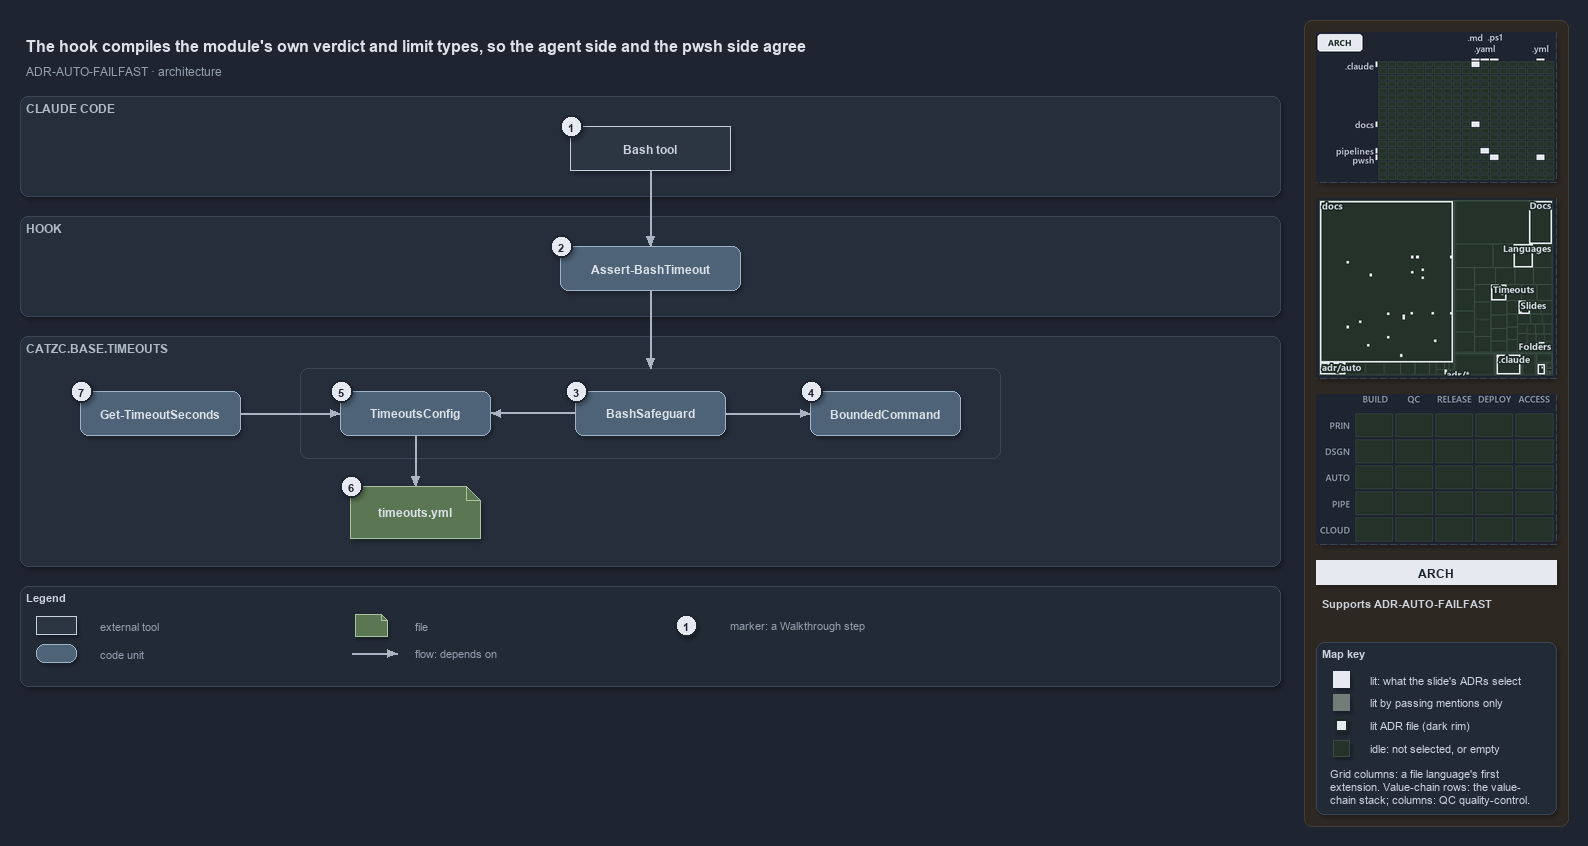

The diagram above was exported from draw.io. Its source (the exported page's mxGraphModel, read from the mxfile embedded in the PNG):
<mxGraphModel dx="1024" dy="768" grid="0" gridSize="10" guides="1" tooltips="1" connect="1" arrows="1" fold="1" page="1" pageScale="1" pageWidth="1572" pageHeight="690" background="#1E2430" math="0" shadow="1">
  <root>
    <mxCell id="0" />
    <mxCell id="1" parent="0" />
    <mxCell id="sidebar-bg" value="" style="rounded=1;arcSize=2;html=1;fillColor=#2E2823;strokeColor=#453C33;shadow=0;" vertex="1" parent="1">
      <mxGeometry x="1304" y="4" width="264" height="806" as="geometry" />
    </mxCell>
    <mxCell id="title" value="The hook compiles the module's own verdict and limit types, so the agent side and the pwsh side agree" style="text;html=1;align=left;verticalAlign=middle;fontSize=16;fontStyle=1;fontColor=#DDE2E9;" vertex="1" parent="1">
      <mxGeometry x="20" y="14" width="1260" height="30" as="geometry" />
    </mxCell>
    <mxCell id="subtitle" value="ADR-AUTO-FAILFAST &amp;#183; architecture" style="text;html=1;align=left;verticalAlign=middle;fontSize=12;fontColor=#949FAE;" vertex="1" parent="1">
      <mxGeometry x="20" y="44" width="1240" height="20" as="geometry" />
    </mxCell>
    <mxCell id="band-claude" value="CLAUDE CODE" style="rounded=1;html=1;arcSize=3;fillColor=#262E3B;strokeColor=#3A4555;verticalAlign=top;align=left;spacingLeft=8;fontStyle=1;fontSize=12;fontColor=#B0BAC7;" vertex="1" parent="1">
      <mxGeometry x="20" y="80" width="1260" height="100" as="geometry" />
    </mxCell>
    <mxCell id="band-hook" value="HOOK" style="rounded=1;html=1;arcSize=3;fillColor=#262E3B;strokeColor=#3A4555;verticalAlign=top;align=left;spacingLeft=8;fontStyle=1;fontSize=12;fontColor=#B0BAC7;" vertex="1" parent="1">
      <mxGeometry x="20" y="200" width="1260" height="100" as="geometry" />
    </mxCell>
    <mxCell id="band-module" value="CATZC.BASE.TIMEOUTS" style="rounded=1;html=1;arcSize=3;fillColor=#262E3B;strokeColor=#3A4555;verticalAlign=top;align=left;spacingLeft=8;fontStyle=1;fontSize=12;fontColor=#B0BAC7;" vertex="1" parent="1">
      <mxGeometry x="20" y="320" width="1260" height="230" as="geometry" />
    </mxCell>
    <mxCell id="g-bash" value="&lt;b&gt;Bash tool&lt;/b&gt;" style="rounded=0;whiteSpace=wrap;html=1;fillColor=#2C3542;strokeColor=#C7D0DB;fontColor=#CDD3DC;fontSize=12;" vertex="1" parent="1">
      <mxGeometry x="570" y="110" width="160" height="44" as="geometry" />
    </mxCell>
    <mxCell id="g-hook" value="&lt;b&gt;Assert-BashTimeout&lt;/b&gt;" style="rounded=1;whiteSpace=wrap;html=1;arcSize=20;fillColor=#4E6378;strokeColor=#9FB3C8;fontColor=#DDE2E9;fontSize=12;" vertex="1" parent="1">
      <mxGeometry x="560" y="230" width="180" height="44" as="geometry" />
    </mxCell>
    <mxCell id="frame-compiled" value="" style="rounded=1;html=1;arcSize=6;fillColor=none;strokeColor=#3A4555;" vertex="1" parent="1">
      <mxGeometry x="300" y="352" width="700" height="90" as="geometry" />
    </mxCell>
    <mxCell id="g-config" value="&lt;b&gt;TimeoutsConfig&lt;/b&gt;" style="rounded=1;whiteSpace=wrap;html=1;arcSize=20;fillColor=#4E6378;strokeColor=#9FB3C8;fontColor=#DDE2E9;fontSize=12;" vertex="1" parent="1">
      <mxGeometry x="340" y="375" width="150" height="44" as="geometry" />
    </mxCell>
    <mxCell id="g-safeguard" value="&lt;b&gt;BashSafeguard&lt;/b&gt;" style="rounded=1;whiteSpace=wrap;html=1;arcSize=20;fillColor=#4E6378;strokeColor=#9FB3C8;fontColor=#DDE2E9;fontSize=12;" vertex="1" parent="1">
      <mxGeometry x="575" y="375" width="150" height="44" as="geometry" />
    </mxCell>
    <mxCell id="g-bounded" value="&lt;b&gt;BoundedCommand&lt;/b&gt;" style="rounded=1;whiteSpace=wrap;html=1;arcSize=20;fillColor=#4E6378;strokeColor=#9FB3C8;fontColor=#DDE2E9;fontSize=12;" vertex="1" parent="1">
      <mxGeometry x="810" y="375" width="150" height="44" as="geometry" />
    </mxCell>
    <mxCell id="g-get" value="&lt;b&gt;Get-TimeoutSeconds&lt;/b&gt;" style="rounded=1;whiteSpace=wrap;html=1;arcSize=20;fillColor=#4E6378;strokeColor=#9FB3C8;fontColor=#DDE2E9;fontSize=12;" vertex="1" parent="1">
      <mxGeometry x="80" y="375" width="160" height="44" as="geometry" />
    </mxCell>
    <mxCell id="g-yml" value="&lt;b&gt;timeouts.yml&lt;/b&gt;" style="shape=note;size=14;whiteSpace=wrap;html=1;fillColor=#5B7653;strokeColor=#A9C29F;fontColor=#DDE2E9;fontSize=12;" vertex="1" parent="1">
      <mxGeometry x="350" y="470" width="130" height="52" as="geometry" />
    </mxCell>
    <mxCell id="p-e-bash-hook-a" value="" style="text;html=1;strokeColor=none;fillColor=none;" vertex="1" parent="1">
      <mxGeometry x="650" y="154" width="1" height="1" as="geometry" />
    </mxCell>
    <mxCell id="p-e-bash-hook-b" value="" style="text;html=1;strokeColor=none;fillColor=none;" vertex="1" parent="1">
      <mxGeometry x="650" y="230" width="1" height="1" as="geometry" />
    </mxCell>
    <mxCell id="e-bash-hook" value="" style="edgeStyle=orthogonalEdgeStyle;rounded=1;html=1;fontSize=10;fontColor=#CDD3DC;endArrow=block;strokeColor=#AAB4C3;shadow=0;" edge="1" parent="1" source="p-e-bash-hook-a" target="p-e-bash-hook-b">
      <mxGeometry relative="1" as="geometry" />
    </mxCell>
    <mxCell id="p-e-hook-frame-a" value="" style="text;html=1;strokeColor=none;fillColor=none;" vertex="1" parent="1">
      <mxGeometry x="650" y="274" width="1" height="1" as="geometry" />
    </mxCell>
    <mxCell id="p-e-hook-frame-b" value="" style="text;html=1;strokeColor=none;fillColor=none;" vertex="1" parent="1">
      <mxGeometry x="650" y="352" width="1" height="1" as="geometry" />
    </mxCell>
    <mxCell id="e-hook-frame" value="" style="edgeStyle=orthogonalEdgeStyle;rounded=1;html=1;fontSize=10;fontColor=#CDD3DC;endArrow=block;strokeColor=#AAB4C3;shadow=0;" edge="1" parent="1" source="p-e-hook-frame-a" target="p-e-hook-frame-b">
      <mxGeometry relative="1" as="geometry" />
    </mxCell>
    <mxCell id="p-e-safeguard-config-a" value="" style="text;html=1;strokeColor=none;fillColor=none;" vertex="1" parent="1">
      <mxGeometry x="575" y="397" width="1" height="1" as="geometry" />
    </mxCell>
    <mxCell id="p-e-safeguard-config-b" value="" style="text;html=1;strokeColor=none;fillColor=none;" vertex="1" parent="1">
      <mxGeometry x="490" y="397" width="1" height="1" as="geometry" />
    </mxCell>
    <mxCell id="e-safeguard-config" value="" style="edgeStyle=orthogonalEdgeStyle;rounded=1;html=1;fontSize=10;fontColor=#CDD3DC;endArrow=block;strokeColor=#AAB4C3;shadow=0;" edge="1" parent="1" source="p-e-safeguard-config-a" target="p-e-safeguard-config-b">
      <mxGeometry relative="1" as="geometry" />
    </mxCell>
    <mxCell id="p-e-safeguard-bounded-a" value="" style="text;html=1;strokeColor=none;fillColor=none;" vertex="1" parent="1">
      <mxGeometry x="725" y="397" width="1" height="1" as="geometry" />
    </mxCell>
    <mxCell id="p-e-safeguard-bounded-b" value="" style="text;html=1;strokeColor=none;fillColor=none;" vertex="1" parent="1">
      <mxGeometry x="810" y="397" width="1" height="1" as="geometry" />
    </mxCell>
    <mxCell id="e-safeguard-bounded" value="" style="edgeStyle=orthogonalEdgeStyle;rounded=1;html=1;fontSize=10;fontColor=#CDD3DC;endArrow=block;strokeColor=#AAB4C3;shadow=0;" edge="1" parent="1" source="p-e-safeguard-bounded-a" target="p-e-safeguard-bounded-b">
      <mxGeometry relative="1" as="geometry" />
    </mxCell>
    <mxCell id="p-e-get-config-a" value="" style="text;html=1;strokeColor=none;fillColor=none;" vertex="1" parent="1">
      <mxGeometry x="240" y="397" width="1" height="1" as="geometry" />
    </mxCell>
    <mxCell id="p-e-get-config-b" value="" style="text;html=1;strokeColor=none;fillColor=none;" vertex="1" parent="1">
      <mxGeometry x="340" y="397" width="1" height="1" as="geometry" />
    </mxCell>
    <mxCell id="e-get-config" value="" style="edgeStyle=orthogonalEdgeStyle;rounded=1;html=1;fontSize=10;fontColor=#CDD3DC;endArrow=block;strokeColor=#AAB4C3;shadow=0;" edge="1" parent="1" source="p-e-get-config-a" target="p-e-get-config-b">
      <mxGeometry relative="1" as="geometry" />
    </mxCell>
    <mxCell id="p-e-config-yml-a" value="" style="text;html=1;strokeColor=none;fillColor=none;" vertex="1" parent="1">
      <mxGeometry x="415" y="419" width="1" height="1" as="geometry" />
    </mxCell>
    <mxCell id="p-e-config-yml-b" value="" style="text;html=1;strokeColor=none;fillColor=none;" vertex="1" parent="1">
      <mxGeometry x="415" y="470" width="1" height="1" as="geometry" />
    </mxCell>
    <mxCell id="e-config-yml" value="" style="edgeStyle=orthogonalEdgeStyle;rounded=1;html=1;fontSize=10;fontColor=#CDD3DC;endArrow=block;strokeColor=#AAB4C3;shadow=0;" edge="1" parent="1" source="p-e-config-yml-a" target="p-e-config-yml-b">
      <mxGeometry relative="1" as="geometry" />
    </mxCell>
    <mxCell id="mark-1" value="1" style="ellipse;html=1;fillColor=#E6EAF0;strokeColor=#1E2430;strokeWidth=2;fontColor=#1E2430;fontStyle=1;fontSize=11;" vertex="1" parent="1">
      <mxGeometry x="560" y="99" width="22" height="22" as="geometry" />
    </mxCell>
    <mxCell id="mark-2" value="2" style="ellipse;html=1;fillColor=#E6EAF0;strokeColor=#1E2430;strokeWidth=2;fontColor=#1E2430;fontStyle=1;fontSize=11;" vertex="1" parent="1">
      <mxGeometry x="550" y="219" width="22" height="22" as="geometry" />
    </mxCell>
    <mxCell id="mark-3" value="3" style="ellipse;html=1;fillColor=#E6EAF0;strokeColor=#1E2430;strokeWidth=2;fontColor=#1E2430;fontStyle=1;fontSize=11;" vertex="1" parent="1">
      <mxGeometry x="565" y="364" width="22" height="22" as="geometry" />
    </mxCell>
    <mxCell id="mark-4" value="4" style="ellipse;html=1;fillColor=#E6EAF0;strokeColor=#1E2430;strokeWidth=2;fontColor=#1E2430;fontStyle=1;fontSize=11;" vertex="1" parent="1">
      <mxGeometry x="800" y="364" width="22" height="22" as="geometry" />
    </mxCell>
    <mxCell id="mark-5" value="5" style="ellipse;html=1;fillColor=#E6EAF0;strokeColor=#1E2430;strokeWidth=2;fontColor=#1E2430;fontStyle=1;fontSize=11;" vertex="1" parent="1">
      <mxGeometry x="330" y="364" width="22" height="22" as="geometry" />
    </mxCell>
    <mxCell id="mark-6" value="6" style="ellipse;html=1;fillColor=#E6EAF0;strokeColor=#1E2430;strokeWidth=2;fontColor=#1E2430;fontStyle=1;fontSize=11;" vertex="1" parent="1">
      <mxGeometry x="340" y="459" width="22" height="22" as="geometry" />
    </mxCell>
    <mxCell id="mark-7" value="7" style="ellipse;html=1;fillColor=#E6EAF0;strokeColor=#1E2430;strokeWidth=2;fontColor=#1E2430;fontStyle=1;fontSize=11;" vertex="1" parent="1">
      <mxGeometry x="70" y="364" width="22" height="22" as="geometry" />
    </mxCell>
    <mxCell id="legend" value="&lt;b&gt;Legend&lt;/b&gt;" style="rounded=1;whiteSpace=wrap;html=1;arcSize=6;fillColor=#222A36;strokeColor=#3A4555;align=left;verticalAlign=top;spacing=8;fontSize=11;fontColor=#CDD3DC;" vertex="1" parent="1">
      <mxGeometry x="20" y="570" width="1260" height="100" as="geometry" />
    </mxCell>
    <mxCell id="lg-0" value="" style="rounded=0;html=1;fillColor=#2C3542;strokeColor=#C7D0DB;" vertex="1" parent="1">
      <mxGeometry x="36" y="600" width="40" height="18" as="geometry" />
    </mxCell>
    <mxCell id="lg-0-t" value="external tool" style="text;html=1;align=left;verticalAlign=middle;fontSize=11;fontColor=#949FAE;" vertex="1" parent="1">
      <mxGeometry x="94" y="599" width="245" height="20" as="geometry" />
    </mxCell>
    <mxCell id="lg-1" value="" style="rounded=1;html=1;arcSize=20;fillColor=#4E6378;strokeColor=#9FB3C8;" vertex="1" parent="1">
      <mxGeometry x="36" y="628" width="40" height="18" as="geometry" />
    </mxCell>
    <mxCell id="lg-1-t" value="code unit" style="text;html=1;align=left;verticalAlign=middle;fontSize=11;fontColor=#949FAE;" vertex="1" parent="1">
      <mxGeometry x="94" y="627" width="245" height="20" as="geometry" />
    </mxCell>
    <mxCell id="lg-2" value="" style="shape=note;size=6;html=1;fillColor=#5B7653;strokeColor=#A9C29F;" vertex="1" parent="1">
      <mxGeometry x="355" y="598" width="32" height="22" as="geometry" />
    </mxCell>
    <mxCell id="lg-2-t" value="file" style="text;html=1;align=left;verticalAlign=middle;fontSize=11;fontColor=#949FAE;" vertex="1" parent="1">
      <mxGeometry x="409" y="599" width="245" height="20" as="geometry" />
    </mxCell>
    <mxCell id="lg-3-a" value="" style="text;html=1;strokeColor=none;fillColor=none;" vertex="1" parent="1">
      <mxGeometry x="351" y="637" width="1" height="1" as="geometry" />
    </mxCell>
    <mxCell id="lg-3-b" value="" style="text;html=1;strokeColor=none;fillColor=none;" vertex="1" parent="1">
      <mxGeometry x="397" y="637" width="1" height="1" as="geometry" />
    </mxCell>
    <mxCell id="lg-3" value="" style="edgeStyle=orthogonalEdgeStyle;rounded=1;html=1;fontSize=10;fontColor=#CDD3DC;endArrow=block;strokeColor=#AAB4C3;shadow=0;" edge="1" parent="1" source="lg-3-a" target="lg-3-b">
      <mxGeometry relative="1" as="geometry" />
    </mxCell>
    <mxCell id="lg-3-t" value="flow: depends on" style="text;html=1;align=left;verticalAlign=middle;fontSize=11;fontColor=#949FAE;" vertex="1" parent="1">
      <mxGeometry x="409" y="627" width="245" height="20" as="geometry" />
    </mxCell>
    <mxCell id="lg-4" value="1" style="ellipse;html=1;fillColor=#E6EAF0;strokeColor=#1E2430;strokeWidth=2;fontColor=#1E2430;fontStyle=1;fontSize=11;" vertex="1" parent="1">
      <mxGeometry x="675" y="598" width="22" height="22" as="geometry" />
    </mxCell>
    <mxCell id="lg-4-t" value="marker: a Walkthrough step" style="text;html=1;align=left;verticalAlign=middle;fontSize=11;fontColor=#949FAE;" vertex="1" parent="1">
      <mxGeometry x="724" y="599" width="245" height="20" as="geometry" />
    </mxCell>
    <mxCell id="minimap-grid" value="" style="shape=image;imageAspect=0;rounded=1;arcSize=4;whiteSpace=wrap;html=1;fillColor=#262E3B;strokeColor=#3A4555;dashed=1;fontColor=#949FAE;fontSize=11;image=data:image/png,(base64 omitted: 10700 chars);" vertex="1" parent="1">
      <mxGeometry x="1316" y="16" width="240" height="150" as="geometry" />
    </mxCell>
    <mxCell id="minimap-tree" value="" style="shape=image;imageAspect=0;rounded=1;arcSize=4;whiteSpace=wrap;html=1;fillColor=#262E3B;strokeColor=#3A4555;dashed=1;fontColor=#949FAE;fontSize=11;image=data:image/png,(base64 omitted: 20832 chars);" vertex="1" parent="1">
      <mxGeometry x="1316" y="182" width="240" height="180" as="geometry" />
    </mxCell>
    <mxCell id="minimap-chain" value="" style="shape=image;imageAspect=0;rounded=1;arcSize=4;whiteSpace=wrap;html=1;fillColor=#262E3B;strokeColor=#3A4555;dashed=1;fontColor=#949FAE;fontSize=11;image=data:image/png,(base64 omitted: 11912 chars);" vertex="1" parent="1">
      <mxGeometry x="1316" y="378" width="240" height="150" as="geometry" />
    </mxCell>
    <mxCell id="lens-badge" value="ARCH" style="rounded=0;whiteSpace=wrap;html=1;align=center;verticalAlign=middle;fontSize=12;fontStyle=1;fontColor=#1E2430;fillColor=#E6EAF0;strokeColor=none;" vertex="1" parent="1">
      <mxGeometry x="1316" y="544" width="240" height="24" as="geometry" />
    </mxCell>
    <mxCell id="supports" value="&lt;b&gt;Supports&lt;/b&gt; ADR-AUTO-FAILFAST" style="text;html=1;whiteSpace=wrap;align=left;verticalAlign=top;fontSize=11;fontColor=#CDD3DC;" vertex="1" parent="1">
      <mxGeometry x="1316" y="576" width="240" height="38" as="geometry" />
    </mxCell>
    <mxCell id="mapkey" value="&lt;b&gt;Map key&lt;/b&gt;" style="rounded=1;arcSize=6;whiteSpace=wrap;html=1;align=left;verticalAlign=top;fontSize=11;fontColor=#CDD3DC;fillColor=#222A36;strokeColor=#3A4555;spacingLeft=8;spacingTop=2;" vertex="1" parent="1">
      <mxGeometry x="1316" y="626" width="240" height="172" as="geometry" />
    </mxCell>
    <mxCell id="mapkey-lit" value="" style="rounded=0;html=1;fillColor=#E6EAF0;strokeColor=#E6EAF0;" vertex="1" parent="1">
      <mxGeometry x="1333.0" y="655.0" width="16" height="16" as="geometry" />
    </mxCell>
    <mxCell id="mapkey-lit-text" value="lit: what the slide's ADRs select" style="text;html=1;align=left;verticalAlign=middle;fontSize=11;fontColor=#CDD3DC;" vertex="1" parent="1">
      <mxGeometry x="1364" y="653" width="184" height="20" as="geometry" />
    </mxCell>
    <mxCell id="mapkey-touched" value="" style="rounded=0;html=1;fillColor=#727C79;strokeColor=#727C79;" vertex="1" parent="1">
      <mxGeometry x="1333.0" y="678.0" width="16" height="16" as="geometry" />
    </mxCell>
    <mxCell id="mapkey-touched-text" value="lit by passing mentions only" style="text;html=1;align=left;verticalAlign=middle;fontSize=11;fontColor=#CDD3DC;" vertex="1" parent="1">
      <mxGeometry x="1364" y="676" width="184" height="20" as="geometry" />
    </mxCell>
    <mxCell id="mapkey-adr" value="" style="rounded=0;html=1;fillColor=#E6EAF0;strokeColor=#1C2A24;strokeWidth=2;" vertex="1" parent="1">
      <mxGeometry x="1335.0" y="703.0" width="12" height="12" as="geometry" />
    </mxCell>
    <mxCell id="mapkey-adr-text" value="lit ADR file (dark rim)" style="text;html=1;align=left;verticalAlign=middle;fontSize=11;fontColor=#CDD3DC;" vertex="1" parent="1">
      <mxGeometry x="1364" y="699" width="184" height="20" as="geometry" />
    </mxCell>
    <mxCell id="mapkey-idle" value="" style="rounded=0;html=1;fillColor=#243229;strokeColor=#3B4D43;" vertex="1" parent="1">
      <mxGeometry x="1333.0" y="724.0" width="16" height="16" as="geometry" />
    </mxCell>
    <mxCell id="mapkey-idle-text" value="idle: not selected, or empty" style="text;html=1;align=left;verticalAlign=middle;fontSize=11;fontColor=#CDD3DC;" vertex="1" parent="1">
      <mxGeometry x="1364" y="722" width="184" height="20" as="geometry" />
    </mxCell>
    <mxCell id="mapkey-codes" value="Grid columns: a file language's first&lt;br&gt;extension. Value-chain rows: the value-&lt;br&gt;chain stack; columns: QC quality-control." style="text;html=1;align=left;verticalAlign=top;whiteSpace=wrap;fontSize=11;fontColor=#CDD3DC;" vertex="1" parent="1">
      <mxGeometry x="1324" y="746" width="224" height="46" as="geometry" />
    </mxCell>
  </root>
</mxGraphModel>